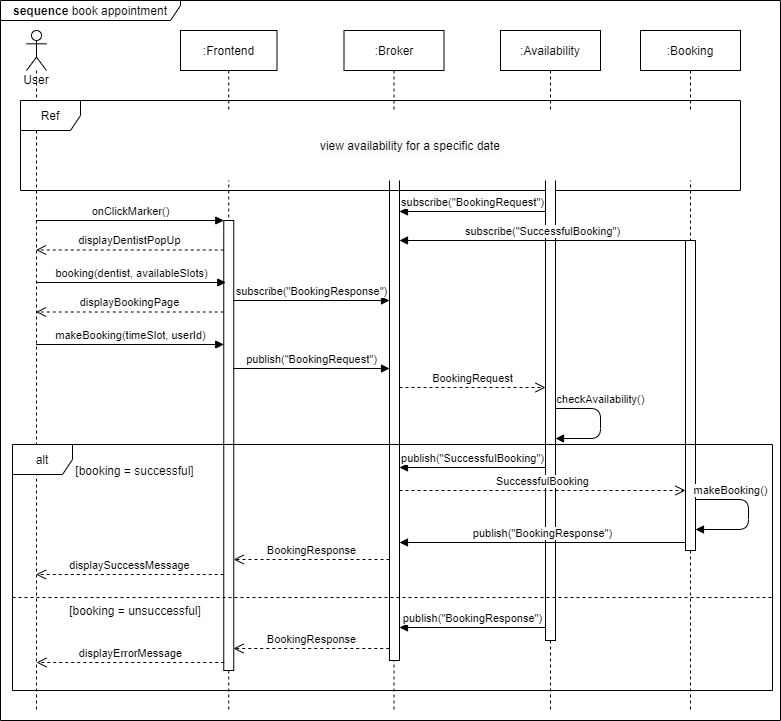

The diagram above was exported from draw.io. Its source (the exported page's mxGraphModel, read from the mxfile embedded in the PNG):
<mxGraphModel dx="1422" dy="762" grid="1" gridSize="10" guides="1" tooltips="1" connect="1" arrows="1" fold="1" page="1" pageScale="1" pageWidth="827" pageHeight="1169" math="0" shadow="0">
  <root>
    <mxCell id="FREDtIl3-73EkU3T4dTr-0" />
    <mxCell id="FREDtIl3-73EkU3T4dTr-1" parent="FREDtIl3-73EkU3T4dTr-0" />
    <mxCell id="hkCUBvPrYDj_K_rO66G2-0" value="&lt;b&gt;sequence &lt;/b&gt;book appointment" style="shape=umlFrame;whiteSpace=wrap;html=1;width=180;height=20;" parent="FREDtIl3-73EkU3T4dTr-1" vertex="1">
      <mxGeometry width="780" height="720" as="geometry" />
    </mxCell>
    <mxCell id="FREDtIl3-73EkU3T4dTr-3" value=":Frontend" style="shape=umlLifeline;perimeter=lifelinePerimeter;whiteSpace=wrap;html=1;container=1;collapsible=0;recursiveResize=0;outlineConnect=0;" parent="FREDtIl3-73EkU3T4dTr-1" vertex="1">
      <mxGeometry x="180" y="30" width="96.5" height="680" as="geometry" />
    </mxCell>
    <mxCell id="EUE5GChw_pKFhJghRfms-0" value="" style="html=1;points=[];perimeter=orthogonalPerimeter;" vertex="1" parent="FREDtIl3-73EkU3T4dTr-3">
      <mxGeometry x="43.25" y="190" width="10" height="450" as="geometry" />
    </mxCell>
    <mxCell id="FREDtIl3-73EkU3T4dTr-5" value=":Broker" style="shape=umlLifeline;perimeter=lifelinePerimeter;whiteSpace=wrap;html=1;container=1;collapsible=0;recursiveResize=0;outlineConnect=0;" parent="FREDtIl3-73EkU3T4dTr-1" vertex="1">
      <mxGeometry x="343.5" y="30" width="100" height="680" as="geometry" />
    </mxCell>
    <mxCell id="EUE5GChw_pKFhJghRfms-3" value="" style="html=1;points=[];perimeter=orthogonalPerimeter;" vertex="1" parent="FREDtIl3-73EkU3T4dTr-5">
      <mxGeometry x="45.5" y="140" width="10" height="490" as="geometry" />
    </mxCell>
    <mxCell id="FREDtIl3-73EkU3T4dTr-7" value=":Booking" style="shape=umlLifeline;perimeter=lifelinePerimeter;whiteSpace=wrap;html=1;container=1;collapsible=0;recursiveResize=0;outlineConnect=0;" parent="FREDtIl3-73EkU3T4dTr-1" vertex="1">
      <mxGeometry x="640" y="30" width="100" height="680" as="geometry" />
    </mxCell>
    <mxCell id="EUE5GChw_pKFhJghRfms-12" value="" style="html=1;points=[];perimeter=orthogonalPerimeter;" vertex="1" parent="FREDtIl3-73EkU3T4dTr-7">
      <mxGeometry x="45" y="210" width="10" height="310" as="geometry" />
    </mxCell>
    <mxCell id="Lqq5r-cJhSGw0MXy0mJH-5" value="makeBooking()" style="html=1;verticalAlign=bottom;endArrow=block;" edge="1" parent="FREDtIl3-73EkU3T4dTr-7" source="EUE5GChw_pKFhJghRfms-12" target="EUE5GChw_pKFhJghRfms-12">
      <mxGeometry x="-0.4853" relative="1" as="geometry">
        <mxPoint x="63" y="469" as="sourcePoint" />
        <mxPoint x="63" y="499" as="targetPoint" />
        <Array as="points">
          <mxPoint x="108" y="469" />
          <mxPoint x="108" y="499" />
        </Array>
        <mxPoint as="offset" />
      </mxGeometry>
    </mxCell>
    <mxCell id="FREDtIl3-73EkU3T4dTr-9" value="User" style="shape=umlLifeline;participant=umlActor;perimeter=lifelinePerimeter;whiteSpace=wrap;html=1;container=1;collapsible=0;recursiveResize=0;verticalAlign=top;spacingTop=36;outlineConnect=0;fillColor=#ffffff;" parent="FREDtIl3-73EkU3T4dTr-1" vertex="1">
      <mxGeometry x="26" y="30" width="20" height="680" as="geometry" />
    </mxCell>
    <mxCell id="FREDtIl3-73EkU3T4dTr-11" value="Ref" style="shape=umlFrame;whiteSpace=wrap;html=1;gradientColor=none;shadow=0;sketch=0;labelBackgroundColor=#FFFFFF;labelBorderColor=none;" parent="FREDtIl3-73EkU3T4dTr-1" vertex="1">
      <mxGeometry x="20" y="100" width="720" height="90" as="geometry" />
    </mxCell>
    <mxCell id="Y8j-8bHoP8q_aJZKEmgA-1" value=":Availability" style="shape=umlLifeline;perimeter=lifelinePerimeter;whiteSpace=wrap;html=1;container=1;collapsible=0;recursiveResize=0;outlineConnect=0;" vertex="1" parent="FREDtIl3-73EkU3T4dTr-1">
      <mxGeometry x="500" y="30" width="100" height="680" as="geometry" />
    </mxCell>
    <mxCell id="EUE5GChw_pKFhJghRfms-6" value="" style="html=1;points=[];perimeter=orthogonalPerimeter;" vertex="1" parent="Y8j-8bHoP8q_aJZKEmgA-1">
      <mxGeometry x="45" y="110" width="10" height="500" as="geometry" />
    </mxCell>
    <mxCell id="Lqq5r-cJhSGw0MXy0mJH-3" value="checkAvailability()" style="html=1;verticalAlign=bottom;endArrow=block;" edge="1" parent="Y8j-8bHoP8q_aJZKEmgA-1">
      <mxGeometry x="-0.25" relative="1" as="geometry">
        <mxPoint x="55" y="378" as="sourcePoint" />
        <mxPoint x="55" y="408" as="targetPoint" />
        <Array as="points">
          <mxPoint x="100" y="378" />
          <mxPoint x="100" y="408" />
        </Array>
        <mxPoint as="offset" />
      </mxGeometry>
    </mxCell>
    <mxCell id="FREDtIl3-73EkU3T4dTr-12" value="&lt;span style=&quot;background-color: rgb(248 , 249 , 250)&quot;&gt;view availability for a specific date&lt;/span&gt;" style="rounded=0;whiteSpace=wrap;html=1;shadow=0;labelBackgroundColor=#FFFFFF;sketch=0;fillColor=#ffffff;gradientColor=none;strokeColor=none;" parent="FREDtIl3-73EkU3T4dTr-1" vertex="1">
      <mxGeometry x="90" y="110" width="640" height="70" as="geometry" />
    </mxCell>
    <mxCell id="EUE5GChw_pKFhJghRfms-1" value="onClickMarker()" style="html=1;verticalAlign=bottom;endArrow=block;entryX=0;entryY=0;" edge="1" target="EUE5GChw_pKFhJghRfms-0" parent="FREDtIl3-73EkU3T4dTr-1" source="FREDtIl3-73EkU3T4dTr-9">
      <mxGeometry relative="1" as="geometry">
        <mxPoint x="110" y="220" as="sourcePoint" />
      </mxGeometry>
    </mxCell>
    <mxCell id="EUE5GChw_pKFhJghRfms-2" value="displayDentistPopUp" style="html=1;verticalAlign=bottom;endArrow=open;dashed=1;endSize=8;exitX=0;exitY=0.95;" edge="1" parent="FREDtIl3-73EkU3T4dTr-1">
      <mxGeometry relative="1" as="geometry">
        <mxPoint x="35.5" y="249.49999999999977" as="targetPoint" />
        <mxPoint x="223.25" y="249.49999999999977" as="sourcePoint" />
      </mxGeometry>
    </mxCell>
    <mxCell id="EUE5GChw_pKFhJghRfms-4" value="publish(&quot;BookingRequest&quot;)" style="html=1;verticalAlign=bottom;endArrow=block;" edge="1" parent="FREDtIl3-73EkU3T4dTr-1">
      <mxGeometry relative="1" as="geometry">
        <mxPoint x="233.25" y="368" as="sourcePoint" />
        <mxPoint x="389" y="368" as="targetPoint" />
      </mxGeometry>
    </mxCell>
    <mxCell id="EUE5GChw_pKFhJghRfms-7" value="subscribe(&quot;BookingRequest&quot;)" style="html=1;verticalAlign=bottom;endArrow=block;" edge="1" parent="FREDtIl3-73EkU3T4dTr-1">
      <mxGeometry relative="1" as="geometry">
        <mxPoint x="545" y="211" as="sourcePoint" />
        <mxPoint x="399" y="211" as="targetPoint" />
      </mxGeometry>
    </mxCell>
    <mxCell id="EUE5GChw_pKFhJghRfms-8" value="BookingRequest" style="html=1;verticalAlign=bottom;endArrow=open;dashed=1;endSize=8;" edge="1" parent="FREDtIl3-73EkU3T4dTr-1">
      <mxGeometry relative="1" as="geometry">
        <mxPoint x="545" y="387" as="targetPoint" />
        <mxPoint x="399" y="387" as="sourcePoint" />
      </mxGeometry>
    </mxCell>
    <mxCell id="EUE5GChw_pKFhJghRfms-13" value="subscribe(&quot;SuccessfulBooking&quot;)" style="html=1;verticalAlign=bottom;endArrow=block;" edge="1" parent="FREDtIl3-73EkU3T4dTr-1">
      <mxGeometry relative="1" as="geometry">
        <mxPoint x="685" y="240" as="sourcePoint" />
        <mxPoint x="399" y="240" as="targetPoint" />
      </mxGeometry>
    </mxCell>
    <mxCell id="EUE5GChw_pKFhJghRfms-14" value="SuccessfulBooking" style="html=1;verticalAlign=bottom;endArrow=open;dashed=1;endSize=8;" edge="1" parent="FREDtIl3-73EkU3T4dTr-1">
      <mxGeometry relative="1" as="geometry">
        <mxPoint x="685" y="490" as="targetPoint" />
        <mxPoint x="399" y="490" as="sourcePoint" />
      </mxGeometry>
    </mxCell>
    <mxCell id="EUE5GChw_pKFhJghRfms-16" value="booking(dentist, availableSlots)" style="html=1;verticalAlign=bottom;endArrow=block;entryX=0;entryY=0;" edge="1" parent="FREDtIl3-73EkU3T4dTr-1">
      <mxGeometry relative="1" as="geometry">
        <mxPoint x="35.5" y="282" as="sourcePoint" />
        <mxPoint x="225.25" y="282" as="targetPoint" />
      </mxGeometry>
    </mxCell>
    <mxCell id="EUE5GChw_pKFhJghRfms-17" value="displayBookingPage" style="html=1;verticalAlign=bottom;endArrow=open;dashed=1;endSize=8;exitX=0;exitY=0.95;" edge="1" parent="FREDtIl3-73EkU3T4dTr-1">
      <mxGeometry relative="1" as="geometry">
        <mxPoint x="35.5" y="311.4999999999998" as="targetPoint" />
        <mxPoint x="223.25" y="311.4999999999998" as="sourcePoint" />
      </mxGeometry>
    </mxCell>
    <mxCell id="Lqq5r-cJhSGw0MXy0mJH-0" value="makeBooking(timeSlot, userId)" style="html=1;verticalAlign=bottom;endArrow=block;" edge="1" parent="FREDtIl3-73EkU3T4dTr-1">
      <mxGeometry relative="1" as="geometry">
        <mxPoint x="35.5" y="344" as="sourcePoint" />
        <mxPoint x="223.25" y="344" as="targetPoint" />
      </mxGeometry>
    </mxCell>
    <mxCell id="Lqq5r-cJhSGw0MXy0mJH-4" value="publish(&quot;SuccessfulBooking&quot;)" style="html=1;verticalAlign=bottom;endArrow=block;" edge="1" parent="FREDtIl3-73EkU3T4dTr-1">
      <mxGeometry relative="1" as="geometry">
        <mxPoint x="545" y="467" as="sourcePoint" />
        <mxPoint x="399" y="467" as="targetPoint" />
      </mxGeometry>
    </mxCell>
    <mxCell id="Lqq5r-cJhSGw0MXy0mJH-6" value="publish(&quot;BookingResponse&quot;)" style="html=1;verticalAlign=bottom;endArrow=block;" edge="1" parent="FREDtIl3-73EkU3T4dTr-1">
      <mxGeometry relative="1" as="geometry">
        <mxPoint x="685" y="542" as="sourcePoint" />
        <mxPoint x="399" y="542" as="targetPoint" />
      </mxGeometry>
    </mxCell>
    <mxCell id="Lqq5r-cJhSGw0MXy0mJH-7" value="BookingResponse" style="html=1;verticalAlign=bottom;endArrow=open;dashed=1;endSize=8;" edge="1" parent="FREDtIl3-73EkU3T4dTr-1">
      <mxGeometry relative="1" as="geometry">
        <mxPoint x="233.25" y="559" as="targetPoint" />
        <mxPoint x="389" y="559" as="sourcePoint" />
      </mxGeometry>
    </mxCell>
    <mxCell id="Lqq5r-cJhSGw0MXy0mJH-8" value="displaySuccessMessage" style="html=1;verticalAlign=bottom;endArrow=open;dashed=1;endSize=8;" edge="1" parent="FREDtIl3-73EkU3T4dTr-1">
      <mxGeometry relative="1" as="geometry">
        <mxPoint x="35.5" y="574" as="targetPoint" />
        <mxPoint x="223.25" y="574" as="sourcePoint" />
      </mxGeometry>
    </mxCell>
    <mxCell id="E9nJOys1y9UshPTTFhHK-0" value="publish(&quot;BookingResponse&quot;)" style="html=1;verticalAlign=bottom;endArrow=block;" edge="1" parent="FREDtIl3-73EkU3T4dTr-1">
      <mxGeometry relative="1" as="geometry">
        <mxPoint x="545" y="627" as="sourcePoint" />
        <mxPoint x="399" y="627" as="targetPoint" />
      </mxGeometry>
    </mxCell>
    <mxCell id="E9nJOys1y9UshPTTFhHK-1" value="BookingResponse" style="html=1;verticalAlign=bottom;endArrow=open;dashed=1;endSize=8;" edge="1" parent="FREDtIl3-73EkU3T4dTr-1">
      <mxGeometry relative="1" as="geometry">
        <mxPoint x="233" y="648" as="targetPoint" />
        <mxPoint x="388.75" y="648" as="sourcePoint" />
      </mxGeometry>
    </mxCell>
    <mxCell id="E9nJOys1y9UshPTTFhHK-2" value="displayErrorMessage" style="html=1;verticalAlign=bottom;endArrow=open;dashed=1;endSize=8;" edge="1" parent="FREDtIl3-73EkU3T4dTr-1">
      <mxGeometry relative="1" as="geometry">
        <mxPoint x="36" y="662" as="targetPoint" />
        <mxPoint x="223.75" y="662" as="sourcePoint" />
      </mxGeometry>
    </mxCell>
    <mxCell id="E9nJOys1y9UshPTTFhHK-3" value="" style="endArrow=none;dashed=1;html=1;" edge="1" parent="FREDtIl3-73EkU3T4dTr-1">
      <mxGeometry width="50" height="50" relative="1" as="geometry">
        <mxPoint x="12" y="597" as="sourcePoint" />
        <mxPoint x="772" y="597" as="targetPoint" />
      </mxGeometry>
    </mxCell>
    <mxCell id="Lqq5r-cJhSGw0MXy0mJH-9" value="alt" style="shape=umlFrame;whiteSpace=wrap;html=1;" vertex="1" parent="FREDtIl3-73EkU3T4dTr-1">
      <mxGeometry x="12" y="444" width="760" height="246" as="geometry" />
    </mxCell>
    <mxCell id="E9nJOys1y9UshPTTFhHK-4" value="[booking = successful]" style="text;html=1;strokeColor=none;fillColor=none;align=center;verticalAlign=middle;whiteSpace=wrap;rounded=0;" vertex="1" parent="FREDtIl3-73EkU3T4dTr-1">
      <mxGeometry x="69" y="460" width="131" height="20" as="geometry" />
    </mxCell>
    <mxCell id="CqMkaAjvKCTHNYneJpY8-0" value="[booking = unsuccessful]" style="text;html=1;strokeColor=none;fillColor=none;align=center;verticalAlign=middle;whiteSpace=wrap;rounded=0;" vertex="1" parent="FREDtIl3-73EkU3T4dTr-1">
      <mxGeometry x="59.5" y="600" width="150" height="20" as="geometry" />
    </mxCell>
    <mxCell id="QD1XGcAUT6Cq-q9B6kkN-0" value="subscribe(&quot;BookingResponse&quot;)" style="html=1;verticalAlign=bottom;endArrow=block;" edge="1" parent="FREDtIl3-73EkU3T4dTr-1">
      <mxGeometry relative="1" as="geometry">
        <mxPoint x="233.25" y="300" as="sourcePoint" />
        <mxPoint x="389" y="300" as="targetPoint" />
      </mxGeometry>
    </mxCell>
  </root>
</mxGraphModel>